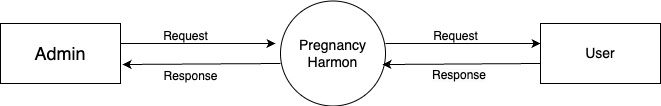

The diagram above was exported from draw.io. Its source (the exported page's mxGraphModel, read from the mxfile embedded in the PNG):
<mxGraphModel dx="892" dy="553" grid="1" gridSize="10" guides="1" tooltips="1" connect="1" arrows="1" fold="1" page="1" pageScale="1" pageWidth="827" pageHeight="1169" math="0" shadow="0">
  <root>
    <mxCell id="0" />
    <mxCell id="1" parent="0" />
    <mxCell id="jWROU9em2TFlTuoy_9B0-2" value="&lt;span style=&quot;font-size: 18px;&quot;&gt;Admin&lt;/span&gt;" style="rounded=0;whiteSpace=wrap;html=1;" vertex="1" parent="1">
      <mxGeometry x="60" y="80" width="120" height="60" as="geometry" />
    </mxCell>
    <mxCell id="jWROU9em2TFlTuoy_9B0-3" value="&lt;span style=&quot;font-size: 14px;&quot;&gt;Pregnancy&lt;/span&gt;&lt;div&gt;&lt;span style=&quot;font-size: 14px;&quot;&gt;Harmon&lt;/span&gt;&lt;/div&gt;" style="ellipse;whiteSpace=wrap;html=1;aspect=fixed;" vertex="1" parent="1">
      <mxGeometry x="340" y="57.5" width="105" height="105" as="geometry" />
    </mxCell>
    <mxCell id="jWROU9em2TFlTuoy_9B0-5" value="" style="endArrow=classic;html=1;rounded=0;exitX=1;exitY=0.5;exitDx=0;exitDy=0;entryX=0;entryY=0.5;entryDx=0;entryDy=0;" edge="1" parent="1">
      <mxGeometry width="50" height="50" relative="1" as="geometry">
        <mxPoint x="445" y="100" as="sourcePoint" />
        <mxPoint x="600" y="100" as="targetPoint" />
      </mxGeometry>
    </mxCell>
    <mxCell id="jWROU9em2TFlTuoy_9B0-6" value="" style="endArrow=classic;html=1;rounded=0;entryX=0.971;entryY=0.605;entryDx=0;entryDy=0;entryPerimeter=0;" edge="1" parent="1" target="jWROU9em2TFlTuoy_9B0-3">
      <mxGeometry width="50" height="50" relative="1" as="geometry">
        <mxPoint x="600" y="120" as="sourcePoint" />
        <mxPoint x="450" y="120" as="targetPoint" />
      </mxGeometry>
    </mxCell>
    <mxCell id="jWROU9em2TFlTuoy_9B0-65" value="&lt;font style=&quot;font-size: 14px;&quot;&gt;User&lt;/font&gt;" style="rounded=0;whiteSpace=wrap;html=1;" vertex="1" parent="1">
      <mxGeometry x="600" y="80" width="120" height="60" as="geometry" />
    </mxCell>
    <mxCell id="jWROU9em2TFlTuoy_9B0-66" value="" style="endArrow=classic;html=1;rounded=0;entryX=0.971;entryY=0.605;entryDx=0;entryDy=0;entryPerimeter=0;" edge="1" parent="1">
      <mxGeometry width="50" height="50" relative="1" as="geometry">
        <mxPoint x="340" y="120" as="sourcePoint" />
        <mxPoint x="182" y="121" as="targetPoint" />
      </mxGeometry>
    </mxCell>
    <mxCell id="jWROU9em2TFlTuoy_9B0-67" value="" style="endArrow=classic;html=1;rounded=0;exitX=1;exitY=0.5;exitDx=0;exitDy=0;entryX=0;entryY=0.5;entryDx=0;entryDy=0;" edge="1" parent="1">
      <mxGeometry width="50" height="50" relative="1" as="geometry">
        <mxPoint x="180" y="100" as="sourcePoint" />
        <mxPoint x="335" y="100" as="targetPoint" />
      </mxGeometry>
    </mxCell>
    <mxCell id="jWROU9em2TFlTuoy_9B0-68" value="Request" style="text;html=1;align=center;verticalAlign=middle;resizable=0;points=[];autosize=1;strokeColor=none;fillColor=none;" vertex="1" parent="1">
      <mxGeometry x="210" y="78" width="70" height="30" as="geometry" />
    </mxCell>
    <mxCell id="jWROU9em2TFlTuoy_9B0-70" value="Response" style="text;html=1;align=center;verticalAlign=middle;resizable=0;points=[];autosize=1;strokeColor=none;fillColor=none;" vertex="1" parent="1">
      <mxGeometry x="210" y="118" width="80" height="30" as="geometry" />
    </mxCell>
    <mxCell id="jWROU9em2TFlTuoy_9B0-71" value="Request" style="text;html=1;align=center;verticalAlign=middle;resizable=0;points=[];autosize=1;strokeColor=none;fillColor=none;" vertex="1" parent="1">
      <mxGeometry x="480" y="78" width="70" height="30" as="geometry" />
    </mxCell>
    <mxCell id="jWROU9em2TFlTuoy_9B0-72" value="&lt;span style=&quot;color: rgb(0, 0, 0); font-family: Helvetica; font-size: 12px; font-style: normal; font-variant-ligatures: normal; font-variant-caps: normal; font-weight: 400; letter-spacing: normal; orphans: 2; text-align: center; text-indent: 0px; text-transform: none; widows: 2; word-spacing: 0px; -webkit-text-stroke-width: 0px; white-space: nowrap; background-color: rgb(251, 251, 251); text-decoration-thickness: initial; text-decoration-style: initial; text-decoration-color: initial; display: inline !important; float: none;&quot;&gt;Response&lt;/span&gt;" style="text;whiteSpace=wrap;html=1;" vertex="1" parent="1">
      <mxGeometry x="490" y="118" width="90" height="40" as="geometry" />
    </mxCell>
  </root>
</mxGraphModel>